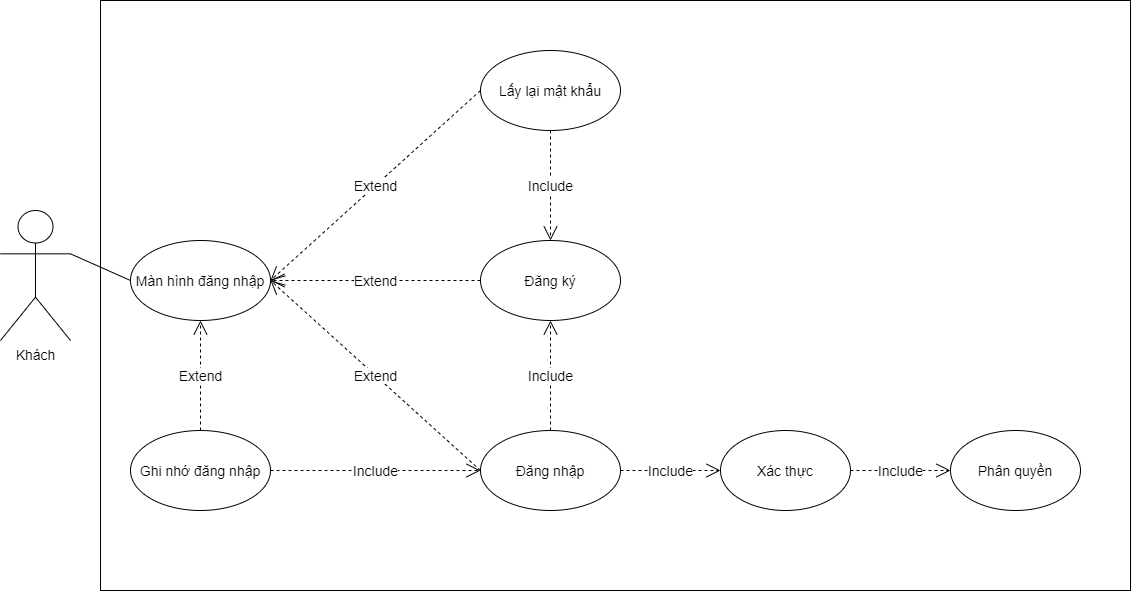

The diagram above was exported from draw.io. Its source (the exported page's mxGraphModel, read from the mxfile embedded in the PNG):
<mxGraphModel dx="1038" dy="573" grid="1" gridSize="10" guides="1" tooltips="1" connect="1" arrows="1" fold="1" page="1" pageScale="1" pageWidth="1654" pageHeight="2336" math="0" shadow="0">
  <root>
    <mxCell id="0" />
    <mxCell id="1" parent="0" />
    <mxCell id="ytuLPJyz3goiFf3Ijknm-26" value="" style="rounded=0;whiteSpace=wrap;html=1;fontSize=14;verticalAlign=middle;" vertex="1" parent="1">
      <mxGeometry x="160" y="20" width="1030" height="590" as="geometry" />
    </mxCell>
    <mxCell id="ytuLPJyz3goiFf3Ijknm-1" value="Khách" style="shape=umlActor;verticalLabelPosition=bottom;verticalAlign=top;html=1;outlineConnect=0;fontSize=14;" vertex="1" parent="1">
      <mxGeometry x="60" y="230" width="70" height="130" as="geometry" />
    </mxCell>
    <mxCell id="ytuLPJyz3goiFf3Ijknm-5" value="Đăng nhập" style="ellipse;whiteSpace=wrap;html=1;fontSize=14;" vertex="1" parent="1">
      <mxGeometry x="540" y="450" width="140" height="80" as="geometry" />
    </mxCell>
    <mxCell id="ytuLPJyz3goiFf3Ijknm-6" value="Xác thực" style="ellipse;whiteSpace=wrap;html=1;fontSize=14;" vertex="1" parent="1">
      <mxGeometry x="780" y="450" width="130" height="80" as="geometry" />
    </mxCell>
    <mxCell id="ytuLPJyz3goiFf3Ijknm-7" value="Phân quyền" style="ellipse;whiteSpace=wrap;html=1;fontSize=14;" vertex="1" parent="1">
      <mxGeometry x="1010" y="450" width="130" height="80" as="geometry" />
    </mxCell>
    <mxCell id="ytuLPJyz3goiFf3Ijknm-8" value="Lấy lại mật khẩu" style="ellipse;whiteSpace=wrap;html=1;fontSize=14;" vertex="1" parent="1">
      <mxGeometry x="540" y="70" width="140" height="80" as="geometry" />
    </mxCell>
    <mxCell id="ytuLPJyz3goiFf3Ijknm-10" value="Extend" style="endArrow=open;endSize=12;dashed=1;html=1;exitX=0;exitY=0.5;exitDx=0;exitDy=0;fontSize=14;" edge="1" parent="1" source="ytuLPJyz3goiFf3Ijknm-5">
      <mxGeometry width="160" relative="1" as="geometry">
        <mxPoint x="380" y="360" as="sourcePoint" />
        <mxPoint x="330" y="300" as="targetPoint" />
      </mxGeometry>
    </mxCell>
    <mxCell id="ytuLPJyz3goiFf3Ijknm-11" value="Ghi nhớ đăng nhập" style="ellipse;whiteSpace=wrap;html=1;fontSize=14;" vertex="1" parent="1">
      <mxGeometry x="190" y="450" width="140" height="80" as="geometry" />
    </mxCell>
    <mxCell id="ytuLPJyz3goiFf3Ijknm-12" value="Include" style="endArrow=open;endSize=12;dashed=1;html=1;exitX=1;exitY=0.5;exitDx=0;exitDy=0;entryX=0;entryY=0.5;entryDx=0;entryDy=0;fontSize=14;" edge="1" parent="1" source="ytuLPJyz3goiFf3Ijknm-6" target="ytuLPJyz3goiFf3Ijknm-7">
      <mxGeometry width="160" relative="1" as="geometry">
        <mxPoint x="660" y="400" as="sourcePoint" />
        <mxPoint x="710" y="400" as="targetPoint" />
      </mxGeometry>
    </mxCell>
    <mxCell id="ytuLPJyz3goiFf3Ijknm-14" value="Đăng ký" style="ellipse;whiteSpace=wrap;html=1;fontSize=14;" vertex="1" parent="1">
      <mxGeometry x="540" y="260" width="140" height="80" as="geometry" />
    </mxCell>
    <mxCell id="ytuLPJyz3goiFf3Ijknm-15" value="Include" style="endArrow=open;endSize=12;dashed=1;html=1;exitX=0.5;exitY=1;exitDx=0;exitDy=0;entryX=0.5;entryY=0;entryDx=0;entryDy=0;fontSize=14;" edge="1" parent="1" source="ytuLPJyz3goiFf3Ijknm-8" target="ytuLPJyz3goiFf3Ijknm-14">
      <mxGeometry width="160" relative="1" as="geometry">
        <mxPoint x="550" y="430" as="sourcePoint" />
        <mxPoint x="440" y="330" as="targetPoint" />
      </mxGeometry>
    </mxCell>
    <mxCell id="ytuLPJyz3goiFf3Ijknm-16" value="Include" style="endArrow=open;endSize=12;dashed=1;html=1;exitX=0.5;exitY=0;exitDx=0;exitDy=0;entryX=0.5;entryY=1;entryDx=0;entryDy=0;fontSize=14;" edge="1" parent="1" source="ytuLPJyz3goiFf3Ijknm-5" target="ytuLPJyz3goiFf3Ijknm-14">
      <mxGeometry width="160" relative="1" as="geometry">
        <mxPoint x="620" y="210" as="sourcePoint" />
        <mxPoint x="620" y="260" as="targetPoint" />
      </mxGeometry>
    </mxCell>
    <mxCell id="ytuLPJyz3goiFf3Ijknm-17" value="Include" style="endArrow=open;endSize=12;dashed=1;html=1;exitX=1;exitY=0.5;exitDx=0;exitDy=0;entryX=0;entryY=0.5;entryDx=0;entryDy=0;fontSize=14;" edge="1" parent="1" source="ytuLPJyz3goiFf3Ijknm-5" target="ytuLPJyz3goiFf3Ijknm-6">
      <mxGeometry width="160" relative="1" as="geometry">
        <mxPoint x="620" y="440" as="sourcePoint" />
        <mxPoint x="620" y="390" as="targetPoint" />
      </mxGeometry>
    </mxCell>
    <mxCell id="ytuLPJyz3goiFf3Ijknm-19" value="Extend" style="endArrow=open;endSize=12;dashed=1;html=1;exitX=0;exitY=0.5;exitDx=0;exitDy=0;fontSize=14;" edge="1" parent="1" source="ytuLPJyz3goiFf3Ijknm-14">
      <mxGeometry width="160" relative="1" as="geometry">
        <mxPoint x="270" y="430" as="sourcePoint" />
        <mxPoint x="330" y="300" as="targetPoint" />
      </mxGeometry>
    </mxCell>
    <mxCell id="ytuLPJyz3goiFf3Ijknm-20" value="Extend" style="endArrow=open;endSize=12;dashed=1;html=1;exitX=0;exitY=0.5;exitDx=0;exitDy=0;fontSize=14;" edge="1" parent="1" source="ytuLPJyz3goiFf3Ijknm-8">
      <mxGeometry width="160" relative="1" as="geometry">
        <mxPoint x="270" y="300" as="sourcePoint" />
        <mxPoint x="330" y="300" as="targetPoint" />
      </mxGeometry>
    </mxCell>
    <mxCell id="ytuLPJyz3goiFf3Ijknm-21" value="Màn hình đăng nhập" style="ellipse;whiteSpace=wrap;html=1;fontSize=14;" vertex="1" parent="1">
      <mxGeometry x="190" y="260" width="140" height="80" as="geometry" />
    </mxCell>
    <mxCell id="ytuLPJyz3goiFf3Ijknm-22" value="" style="endArrow=none;html=1;exitX=1;exitY=0.3333333333333333;exitDx=0;exitDy=0;exitPerimeter=0;entryX=0;entryY=0.5;entryDx=0;entryDy=0;fontSize=14;" edge="1" parent="1" source="ytuLPJyz3goiFf3Ijknm-1" target="ytuLPJyz3goiFf3Ijknm-21">
      <mxGeometry width="50" height="50" relative="1" as="geometry">
        <mxPoint x="370" y="280" as="sourcePoint" />
        <mxPoint x="420" y="230" as="targetPoint" />
      </mxGeometry>
    </mxCell>
    <mxCell id="ytuLPJyz3goiFf3Ijknm-23" value="Extend" style="endArrow=open;endSize=12;dashed=1;html=1;exitX=0.5;exitY=0;exitDx=0;exitDy=0;fontSize=14;entryX=0.5;entryY=1;entryDx=0;entryDy=0;" edge="1" parent="1" source="ytuLPJyz3goiFf3Ijknm-11" target="ytuLPJyz3goiFf3Ijknm-21">
      <mxGeometry width="160" relative="1" as="geometry">
        <mxPoint x="620" y="400" as="sourcePoint" />
        <mxPoint x="620" y="350" as="targetPoint" />
      </mxGeometry>
    </mxCell>
    <mxCell id="ytuLPJyz3goiFf3Ijknm-28" value="Include" style="endArrow=open;endSize=12;dashed=1;html=1;exitX=1;exitY=0.5;exitDx=0;exitDy=0;fontSize=14;entryX=0;entryY=0.5;entryDx=0;entryDy=0;" edge="1" parent="1" source="ytuLPJyz3goiFf3Ijknm-11" target="ytuLPJyz3goiFf3Ijknm-5">
      <mxGeometry width="160" relative="1" as="geometry">
        <mxPoint x="270" y="460" as="sourcePoint" />
        <mxPoint x="270" y="350" as="targetPoint" />
      </mxGeometry>
    </mxCell>
  </root>
</mxGraphModel>